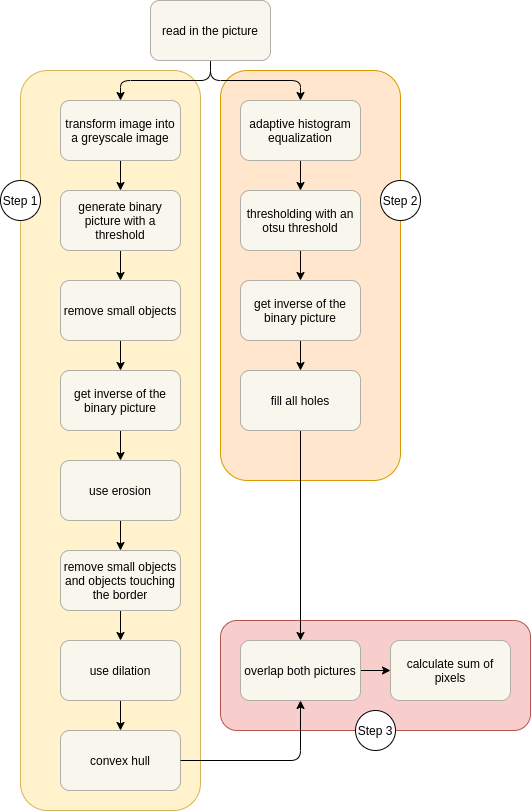

The diagram above was exported from draw.io. Its source (the exported page's mxGraphModel, read from the mxfile embedded in the PNG):
<mxGraphModel dx="1102" dy="1000" grid="1" gridSize="10" guides="1" tooltips="1" connect="1" arrows="1" fold="1" page="1" pageScale="1" pageWidth="827" pageHeight="1169" math="0" shadow="0">
  <root>
    <mxCell id="0" />
    <mxCell id="1" parent="0" />
    <mxCell id="999oSjFTFUXzlto3LfKF-6" value="" style="rounded=1;whiteSpace=wrap;html=1;fillColor=#f8cecc;strokeColor=#b85450;" vertex="1" parent="1">
      <mxGeometry x="320" y="680" width="310" height="110" as="geometry" />
    </mxCell>
    <mxCell id="999oSjFTFUXzlto3LfKF-4" value="" style="rounded=1;whiteSpace=wrap;html=1;fillColor=#ffe6cc;strokeColor=#d79b00;" vertex="1" parent="1">
      <mxGeometry x="320" y="130" width="180" height="410" as="geometry" />
    </mxCell>
    <mxCell id="999oSjFTFUXzlto3LfKF-1" value="" style="rounded=1;whiteSpace=wrap;html=1;fillColor=#fff2cc;strokeColor=#d6b656;" vertex="1" parent="1">
      <mxGeometry x="120" y="130" width="180" height="740" as="geometry" />
    </mxCell>
    <mxCell id="9ZqOhbDp2agxMx-de736-6" value="" style="edgeStyle=orthogonalEdgeStyle;rounded=1;orthogonalLoop=1;jettySize=auto;html=1;" parent="1" source="9ZqOhbDp2agxMx-de736-4" target="9ZqOhbDp2agxMx-de736-5" edge="1">
      <mxGeometry relative="1" as="geometry" />
    </mxCell>
    <mxCell id="HFqNi2zwpfzq9XyM4xft-15" value="" style="edgeStyle=orthogonalEdgeStyle;rounded=1;orthogonalLoop=1;jettySize=auto;html=1;" parent="1" source="9ZqOhbDp2agxMx-de736-4" target="HFqNi2zwpfzq9XyM4xft-14" edge="1">
      <mxGeometry relative="1" as="geometry" />
    </mxCell>
    <mxCell id="9ZqOhbDp2agxMx-de736-4" value="read in the picture" style="rounded=1;whiteSpace=wrap;html=1;fillColor=#F9F7ED;strokeColor=#B0AFA7;" parent="1" vertex="1">
      <mxGeometry x="250" y="60" width="120" height="60" as="geometry" />
    </mxCell>
    <mxCell id="HFqNi2zwpfzq9XyM4xft-2" value="" style="edgeStyle=orthogonalEdgeStyle;rounded=0;orthogonalLoop=1;jettySize=auto;html=1;" parent="1" source="9ZqOhbDp2agxMx-de736-5" target="HFqNi2zwpfzq9XyM4xft-1" edge="1">
      <mxGeometry relative="1" as="geometry" />
    </mxCell>
    <mxCell id="9ZqOhbDp2agxMx-de736-5" value="transform image into a greyscale image" style="whiteSpace=wrap;html=1;rounded=1;fillColor=#f9f7ed;strokeColor=#B0AFA7;" parent="1" vertex="1">
      <mxGeometry x="160" y="160" width="120" height="60" as="geometry" />
    </mxCell>
    <mxCell id="HFqNi2zwpfzq9XyM4xft-4" value="" style="edgeStyle=orthogonalEdgeStyle;rounded=0;orthogonalLoop=1;jettySize=auto;html=1;" parent="1" source="HFqNi2zwpfzq9XyM4xft-1" target="HFqNi2zwpfzq9XyM4xft-3" edge="1">
      <mxGeometry relative="1" as="geometry" />
    </mxCell>
    <mxCell id="HFqNi2zwpfzq9XyM4xft-1" value="generate binary picture with a threshold" style="whiteSpace=wrap;html=1;rounded=1;strokeColor=#B0AFA7;fillColor=#f9f7ed;" parent="1" vertex="1">
      <mxGeometry x="160" y="250" width="120" height="60" as="geometry" />
    </mxCell>
    <mxCell id="HFqNi2zwpfzq9XyM4xft-6" value="" style="edgeStyle=orthogonalEdgeStyle;rounded=0;orthogonalLoop=1;jettySize=auto;html=1;" parent="1" source="HFqNi2zwpfzq9XyM4xft-3" target="HFqNi2zwpfzq9XyM4xft-5" edge="1">
      <mxGeometry relative="1" as="geometry" />
    </mxCell>
    <mxCell id="HFqNi2zwpfzq9XyM4xft-3" value="remove small objects" style="whiteSpace=wrap;html=1;rounded=1;fillColor=#f9f7ed;strokeColor=#B0AFA7;" parent="1" vertex="1">
      <mxGeometry x="160" y="340" width="120" height="60" as="geometry" />
    </mxCell>
    <mxCell id="HFqNi2zwpfzq9XyM4xft-8" value="" style="edgeStyle=orthogonalEdgeStyle;rounded=0;orthogonalLoop=1;jettySize=auto;html=1;" parent="1" source="HFqNi2zwpfzq9XyM4xft-5" target="HFqNi2zwpfzq9XyM4xft-7" edge="1">
      <mxGeometry relative="1" as="geometry" />
    </mxCell>
    <mxCell id="HFqNi2zwpfzq9XyM4xft-5" value="get inverse of the binary picture" style="whiteSpace=wrap;html=1;rounded=1;fillColor=#F9F7ED;strokeColor=#B0AFA7;" parent="1" vertex="1">
      <mxGeometry x="160" y="430" width="120" height="60" as="geometry" />
    </mxCell>
    <mxCell id="HFqNi2zwpfzq9XyM4xft-10" value="" style="edgeStyle=orthogonalEdgeStyle;rounded=0;orthogonalLoop=1;jettySize=auto;html=1;" parent="1" source="HFqNi2zwpfzq9XyM4xft-7" target="HFqNi2zwpfzq9XyM4xft-9" edge="1">
      <mxGeometry relative="1" as="geometry" />
    </mxCell>
    <mxCell id="HFqNi2zwpfzq9XyM4xft-7" value="use erosion" style="whiteSpace=wrap;html=1;rounded=1;fillColor=#f9f7ed;strokeColor=#B0AFA7;" parent="1" vertex="1">
      <mxGeometry x="160" y="520" width="120" height="60" as="geometry" />
    </mxCell>
    <mxCell id="HFqNi2zwpfzq9XyM4xft-12" value="" style="edgeStyle=orthogonalEdgeStyle;rounded=0;orthogonalLoop=1;jettySize=auto;html=1;" parent="1" source="HFqNi2zwpfzq9XyM4xft-9" target="HFqNi2zwpfzq9XyM4xft-11" edge="1">
      <mxGeometry relative="1" as="geometry" />
    </mxCell>
    <mxCell id="HFqNi2zwpfzq9XyM4xft-9" value="remove small objects and objects touching the border" style="whiteSpace=wrap;html=1;rounded=1;fillColor=#f9f7ed;strokeColor=#B0AFA7;" parent="1" vertex="1">
      <mxGeometry x="160" y="610" width="120" height="60" as="geometry" />
    </mxCell>
    <mxCell id="HFqNi2zwpfzq9XyM4xft-17" value="" style="edgeStyle=orthogonalEdgeStyle;rounded=0;orthogonalLoop=1;jettySize=auto;html=1;" parent="1" source="HFqNi2zwpfzq9XyM4xft-11" target="HFqNi2zwpfzq9XyM4xft-16" edge="1">
      <mxGeometry relative="1" as="geometry" />
    </mxCell>
    <mxCell id="HFqNi2zwpfzq9XyM4xft-11" value="use dilation" style="whiteSpace=wrap;html=1;rounded=1;fillColor=#f9f7ed;strokeColor=#B0AFA7;" parent="1" vertex="1">
      <mxGeometry x="160" y="700" width="120" height="60" as="geometry" />
    </mxCell>
    <mxCell id="HFqNi2zwpfzq9XyM4xft-19" value="" style="edgeStyle=orthogonalEdgeStyle;rounded=0;orthogonalLoop=1;jettySize=auto;html=1;" parent="1" source="HFqNi2zwpfzq9XyM4xft-14" target="HFqNi2zwpfzq9XyM4xft-18" edge="1">
      <mxGeometry relative="1" as="geometry" />
    </mxCell>
    <mxCell id="HFqNi2zwpfzq9XyM4xft-14" value="adaptive histogram equalization" style="rounded=1;whiteSpace=wrap;html=1;fillColor=#F9F7ED;strokeColor=#B0AFA7;" parent="1" vertex="1">
      <mxGeometry x="340" y="160" width="120" height="60" as="geometry" />
    </mxCell>
    <mxCell id="HFqNi2zwpfzq9XyM4xft-16" value="convex hull" style="whiteSpace=wrap;html=1;rounded=1;fillColor=#F9F7ED;strokeColor=#B0AFA7;" parent="1" vertex="1">
      <mxGeometry x="160" y="790" width="120" height="60" as="geometry" />
    </mxCell>
    <mxCell id="HFqNi2zwpfzq9XyM4xft-21" value="" style="edgeStyle=orthogonalEdgeStyle;rounded=0;orthogonalLoop=1;jettySize=auto;html=1;" parent="1" source="HFqNi2zwpfzq9XyM4xft-18" target="HFqNi2zwpfzq9XyM4xft-20" edge="1">
      <mxGeometry relative="1" as="geometry" />
    </mxCell>
    <mxCell id="HFqNi2zwpfzq9XyM4xft-18" value="thresholding with an otsu threshold" style="rounded=1;whiteSpace=wrap;html=1;fillColor=#f9f7ed;strokeColor=#B0AFA7;" parent="1" vertex="1">
      <mxGeometry x="340" y="250" width="120" height="60" as="geometry" />
    </mxCell>
    <mxCell id="HFqNi2zwpfzq9XyM4xft-23" value="" style="edgeStyle=orthogonalEdgeStyle;rounded=0;orthogonalLoop=1;jettySize=auto;html=1;" parent="1" source="HFqNi2zwpfzq9XyM4xft-20" target="HFqNi2zwpfzq9XyM4xft-22" edge="1">
      <mxGeometry relative="1" as="geometry" />
    </mxCell>
    <mxCell id="HFqNi2zwpfzq9XyM4xft-20" value="get inverse of the binary picture" style="rounded=1;whiteSpace=wrap;html=1;fillColor=#f9f7ed;strokeColor=#B0AFA7;" parent="1" vertex="1">
      <mxGeometry x="340" y="340" width="120" height="60" as="geometry" />
    </mxCell>
    <mxCell id="HFqNi2zwpfzq9XyM4xft-27" value="" style="edgeStyle=orthogonalEdgeStyle;rounded=0;orthogonalLoop=1;jettySize=auto;html=1;" parent="1" source="HFqNi2zwpfzq9XyM4xft-22" target="HFqNi2zwpfzq9XyM4xft-26" edge="1">
      <mxGeometry relative="1" as="geometry" />
    </mxCell>
    <mxCell id="HFqNi2zwpfzq9XyM4xft-22" value="&lt;span&gt;fill all holes&lt;/span&gt;" style="rounded=1;whiteSpace=wrap;html=1;fillColor=#F9F7ED;strokeColor=#B0AFA7;" parent="1" vertex="1">
      <mxGeometry x="340" y="430" width="120" height="60" as="geometry" />
    </mxCell>
    <mxCell id="HFqNi2zwpfzq9XyM4xft-32" value="" style="edgeStyle=orthogonalEdgeStyle;rounded=0;orthogonalLoop=1;jettySize=auto;html=1;" parent="1" source="HFqNi2zwpfzq9XyM4xft-26" target="HFqNi2zwpfzq9XyM4xft-31" edge="1">
      <mxGeometry relative="1" as="geometry" />
    </mxCell>
    <mxCell id="HFqNi2zwpfzq9XyM4xft-26" value="&lt;span&gt;overlap both pictures&lt;/span&gt;" style="rounded=1;whiteSpace=wrap;html=1;fillColor=#F9F7ED;strokeColor=#B0AFA7;" parent="1" vertex="1">
      <mxGeometry x="340" y="700" width="120" height="60" as="geometry" />
    </mxCell>
    <mxCell id="HFqNi2zwpfzq9XyM4xft-30" value="" style="endArrow=classic;html=1;rounded=1;edgeStyle=orthogonalEdgeStyle;entryX=0.5;entryY=1;entryDx=0;entryDy=0;exitX=1;exitY=0.5;exitDx=0;exitDy=0;" parent="1" source="HFqNi2zwpfzq9XyM4xft-16" target="HFqNi2zwpfzq9XyM4xft-26" edge="1">
      <mxGeometry width="50" height="50" relative="1" as="geometry">
        <mxPoint x="220" y="1000" as="sourcePoint" />
        <mxPoint x="270" y="950" as="targetPoint" />
        <Array as="points">
          <mxPoint x="400" y="820" />
        </Array>
      </mxGeometry>
    </mxCell>
    <mxCell id="HFqNi2zwpfzq9XyM4xft-31" value="&lt;span&gt;calculate sum of pixels&lt;/span&gt;" style="rounded=1;whiteSpace=wrap;html=1;fillColor=#F9F7ED;strokeColor=#B0AFA7;" parent="1" vertex="1">
      <mxGeometry x="490" y="700" width="120" height="60" as="geometry" />
    </mxCell>
    <mxCell id="999oSjFTFUXzlto3LfKF-2" value="Step 1" style="ellipse;whiteSpace=wrap;html=1;aspect=fixed;" vertex="1" parent="1">
      <mxGeometry x="100" y="240" width="40" height="40" as="geometry" />
    </mxCell>
    <mxCell id="999oSjFTFUXzlto3LfKF-5" value="Step 2" style="ellipse;whiteSpace=wrap;html=1;aspect=fixed;" vertex="1" parent="1">
      <mxGeometry x="480" y="240" width="40" height="40" as="geometry" />
    </mxCell>
    <mxCell id="999oSjFTFUXzlto3LfKF-7" value="Step 3" style="ellipse;whiteSpace=wrap;html=1;aspect=fixed;" vertex="1" parent="1">
      <mxGeometry x="455" y="770" width="40" height="40" as="geometry" />
    </mxCell>
  </root>
</mxGraphModel>